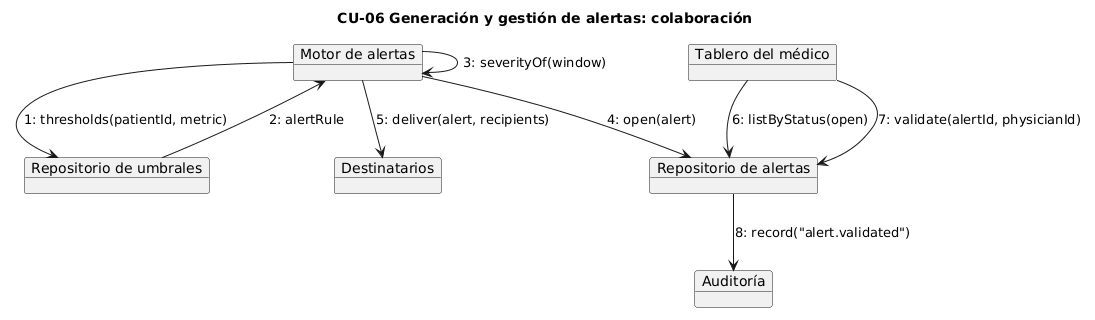

The diagram above was rendered by PlantUML. Its source (embedded in the PNG):
@startuml
title CU-06 Generación y gestión de alertas: colaboración

object "Motor de alertas" as engine
object "Repositorio de umbrales" as config
object "Repositorio de alertas" as alerts
object "Destinatarios" as notify
object "Tablero del médico" as dashboard
object "Auditoría" as audit

engine --> config : 1: thresholds(patientId, metric)
config --> engine : 2: alertRule
engine --> engine : 3: severityOf(window)
engine --> alerts : 4: open(alert)
engine --> notify : 5: deliver(alert, recipients)
dashboard --> alerts : 6: listByStatus(open)
dashboard --> alerts : 7: validate(alertId, physicianId)
alerts --> audit : 8: record("alert.validated")
@enduml